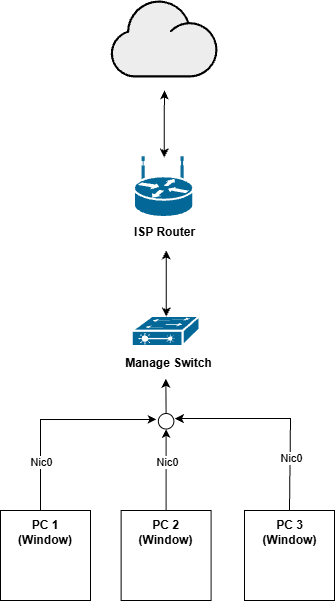

The diagram above was exported from draw.io. Its source (the exported page's mxGraphModel, read from the mxfile embedded in the PNG):
<mxGraphModel dx="1625" dy="893" grid="1" gridSize="10" guides="1" tooltips="1" connect="1" arrows="1" fold="1" page="1" pageScale="1" pageWidth="827" pageHeight="1169" math="0" shadow="0">
  <root>
    <mxCell id="0" />
    <mxCell id="1" parent="0" />
    <mxCell id="9lAcDSBXQpPCG-xiwb5W-7" parent="1" style="shape=mxgraph.networks2.icon;aspect=fixed;fillColor=#EDEDED;strokeColor=#000000;gradientColor=#5B6163;network2IconShadow=1;network2bgFillColor=none;labelPosition=center;verticalLabelPosition=bottom;align=center;verticalAlign=top;network2Icon=mxgraph.networks2.cloud;network2IconYOffset=-0.08;network2IconW=1.0004;network2IconH=0.7222;labelPerimeter=1;" value="" vertex="1">
      <mxGeometry height="77" width="106.66" x="360.3" y="150" as="geometry" />
    </mxCell>
    <mxCell id="9lAcDSBXQpPCG-xiwb5W-43" edge="1" parent="1" source="9lAcDSBXQpPCG-xiwb5W-51" style="edgeStyle=orthogonalEdgeStyle;rounded=0;orthogonalLoop=1;jettySize=auto;html=1;defaultLabelBackgroundColor=page;entryX=1.07;entryY=0.329;entryDx=0;entryDy=0;entryPerimeter=0;exitX=0.5;exitY=0;exitDx=0;exitDy=0;" target="9lAcDSBXQpPCG-xiwb5W-55">
      <mxGeometry relative="1" x="0.0652" as="geometry">
        <Array as="points">
          <mxPoint x="540" y="660" />
          <mxPoint x="540" y="568.1" />
        </Array>
        <mxPoint x="550.9999999999998" y="658" as="sourcePoint" />
        <mxPoint x="430" y="568" as="targetPoint" />
      </mxGeometry>
    </mxCell>
    <mxCell id="9lAcDSBXQpPCG-xiwb5W-60" connectable="0" parent="9lAcDSBXQpPCG-xiwb5W-43" style="edgeLabel;html=1;align=center;verticalAlign=middle;resizable=0;points=[];inheritText=1;defaultLabelBackgroundColor=page;" value="Nic0" vertex="1">
      <mxGeometry relative="1" x="-0.6202" y="-1" as="geometry">
        <mxPoint x="-1" y="-14" as="offset" />
      </mxGeometry>
    </mxCell>
    <mxCell id="9lAcDSBXQpPCG-xiwb5W-45" edge="1" parent="1" source="9lAcDSBXQpPCG-xiwb5W-48" style="edgeStyle=orthogonalEdgeStyle;rounded=0;orthogonalLoop=1;jettySize=auto;html=1;defaultLabelBackgroundColor=page;exitX=0.5;exitY=0;exitDx=0;exitDy=0;entryX=-0.122;entryY=0.379;entryDx=0;entryDy=0;entryPerimeter=0;" target="9lAcDSBXQpPCG-xiwb5W-55">
      <mxGeometry relative="1" x="0.5279" as="geometry">
        <Array as="points">
          <mxPoint x="290" y="660" />
          <mxPoint x="290" y="568.9" />
        </Array>
        <mxPoint x="415.6300000000001" y="658" as="sourcePoint" />
        <mxPoint x="400" y="568" as="targetPoint" />
      </mxGeometry>
    </mxCell>
    <mxCell id="9lAcDSBXQpPCG-xiwb5W-59" connectable="0" parent="9lAcDSBXQpPCG-xiwb5W-45" style="edgeLabel;html=1;align=center;verticalAlign=middle;resizable=0;points=[];inheritText=1;defaultLabelBackgroundColor=page;" value="Nic0" vertex="1">
      <mxGeometry relative="1" x="-0.119" as="geometry">
        <mxPoint y="40" as="offset" />
      </mxGeometry>
    </mxCell>
    <mxCell id="9lAcDSBXQpPCG-xiwb5W-50" connectable="0" parent="1" style="group" value="" vertex="1">
      <mxGeometry height="90" width="90" x="494" y="660" as="geometry" />
    </mxCell>
    <mxCell id="9lAcDSBXQpPCG-xiwb5W-51" parent="9lAcDSBXQpPCG-xiwb5W-50" style="rounded=0;whiteSpace=wrap;html=1;" value="" vertex="1">
      <mxGeometry height="90" width="90" as="geometry" />
    </mxCell>
    <mxCell id="9lAcDSBXQpPCG-xiwb5W-52" parent="9lAcDSBXQpPCG-xiwb5W-50" style="text;html=1;whiteSpace=wrap;strokeColor=none;fillColor=none;align=center;verticalAlign=middle;rounded=0;fontStyle=1" value="PC 3&lt;div&gt;(Window)&lt;/div&gt;" vertex="1">
      <mxGeometry height="24.545454545454547" width="45" x="22.5" y="10" as="geometry" />
    </mxCell>
    <mxCell id="9lAcDSBXQpPCG-xiwb5W-53" edge="1" parent="1" source="9lAcDSBXQpPCG-xiwb5W-5" style="edgeStyle=orthogonalEdgeStyle;rounded=0;orthogonalLoop=1;jettySize=auto;html=1;defaultLabelBackgroundColor=page;startArrow=classic;startFill=1;">
      <mxGeometry relative="1" x="0.3375" as="geometry">
        <mxPoint x="414" y="240" as="targetPoint" />
      </mxGeometry>
    </mxCell>
    <mxCell id="9lAcDSBXQpPCG-xiwb5W-56" edge="1" parent="1" source="9lAcDSBXQpPCG-xiwb5W-55" style="edgeStyle=orthogonalEdgeStyle;rounded=0;orthogonalLoop=1;jettySize=auto;html=1;entryX=0.469;entryY=1.013;entryDx=0;entryDy=0;defaultLabelBackgroundColor=page;entryPerimeter=0;exitX=0.5;exitY=0;exitDx=0;exitDy=0;" target="9lAcDSBXQpPCG-xiwb5W-10">
      <mxGeometry relative="1" x="-0.5358" as="geometry">
        <mxPoint x="415.29" y="558" as="sourcePoint" />
        <mxPoint x="415.6300000000001" y="538" as="targetPoint" />
      </mxGeometry>
    </mxCell>
    <mxCell id="9lAcDSBXQpPCG-xiwb5W-55" parent="1" style="ellipse;whiteSpace=wrap;html=1;shapeInside=1;aspect=fixed;" value="" vertex="1">
      <mxGeometry height="15.55" width="15.55" x="407.85" y="563" as="geometry" />
    </mxCell>
    <mxCell id="9lAcDSBXQpPCG-xiwb5W-73" connectable="0" parent="1" style="group" value="" vertex="1">
      <mxGeometry height="60" width="117.25999999999999" x="360.3" y="480" as="geometry" />
    </mxCell>
    <mxCell id="9lAcDSBXQpPCG-xiwb5W-3" parent="9lAcDSBXQpPCG-xiwb5W-73" style="strokeColor=#ffffff;sketch=0;html=1;pointerEvents=1;dashed=0;fillColor=#036897;strokeWidth=2;verticalLabelPosition=bottom;verticalAlign=top;align=center;outlineConnect=0;shape=mxgraph.cisco.switches.layer_2_remote_switch;labelPerimeter=1;" value="" vertex="1">
      <mxGeometry height="30" width="67.74" x="21.45999999999998" y="-14" as="geometry" />
    </mxCell>
    <mxCell id="9lAcDSBXQpPCG-xiwb5W-10" parent="9lAcDSBXQpPCG-xiwb5W-73" style="text;html=1;whiteSpace=wrap;strokeColor=none;fillColor=none;align=center;verticalAlign=middle;rounded=0;" value="&lt;b&gt;Manage Switch&lt;/b&gt;" vertex="1">
      <mxGeometry height="30" width="117.26" y="18" as="geometry" />
    </mxCell>
    <mxCell id="9lAcDSBXQpPCG-xiwb5W-74" connectable="0" parent="1" style="group" value="" vertex="1">
      <mxGeometry height="90" width="83.32999999999998" x="373" y="307" as="geometry" />
    </mxCell>
    <mxCell id="9lAcDSBXQpPCG-xiwb5W-5" parent="9lAcDSBXQpPCG-xiwb5W-74" style="strokeColor=#ffffff;sketch=0;html=1;pointerEvents=1;dashed=0;fillColor=#036897;strokeWidth=2;verticalLabelPosition=bottom;verticalAlign=top;align=center;outlineConnect=0;shape=mxgraph.cisco.routers.wireless_router;labelPerimeter=1;" value="" vertex="1">
      <mxGeometry height="60" width="59.34" x="10.960000000000036" as="geometry" />
    </mxCell>
    <mxCell id="9lAcDSBXQpPCG-xiwb5W-9" parent="9lAcDSBXQpPCG-xiwb5W-74" style="text;html=1;whiteSpace=wrap;strokeColor=none;fillColor=none;align=center;verticalAlign=middle;rounded=0;fontStyle=1" value="ISP Router" vertex="1">
      <mxGeometry height="30" width="83.33" y="60" as="geometry" />
    </mxCell>
    <mxCell id="xoGy1lv44cfKKIK0cdKI-1" connectable="0" parent="1" style="group" value="" vertex="1">
      <mxGeometry height="90" width="90" x="370.62" y="660" as="geometry" />
    </mxCell>
    <mxCell id="xoGy1lv44cfKKIK0cdKI-2" parent="xoGy1lv44cfKKIK0cdKI-1" style="rounded=0;whiteSpace=wrap;html=1;" value="" vertex="1">
      <mxGeometry height="90" width="90" as="geometry" />
    </mxCell>
    <mxCell id="xoGy1lv44cfKKIK0cdKI-3" parent="xoGy1lv44cfKKIK0cdKI-1" style="text;html=1;whiteSpace=wrap;strokeColor=none;fillColor=none;align=center;verticalAlign=middle;rounded=0;fontStyle=1" value="PC 2&lt;div&gt;(Window)&lt;/div&gt;" vertex="1">
      <mxGeometry height="24.545454545454547" width="45" x="22.5" y="10" as="geometry" />
    </mxCell>
    <mxCell id="xoGy1lv44cfKKIK0cdKI-6" edge="1" parent="1" source="xoGy1lv44cfKKIK0cdKI-2" style="edgeStyle=orthogonalEdgeStyle;rounded=0;orthogonalLoop=1;jettySize=auto;html=1;defaultLabelBackgroundColor=page;entryX=0.5;entryY=1;entryDx=0;entryDy=0;" target="9lAcDSBXQpPCG-xiwb5W-55">
      <mxGeometry relative="1" x="0.0042" as="geometry">
        <mxPoint x="415.63" y="588" as="targetPoint" />
      </mxGeometry>
    </mxCell>
    <mxCell id="xoGy1lv44cfKKIK0cdKI-7" connectable="0" parent="xoGy1lv44cfKKIK0cdKI-6" style="edgeLabel;html=1;align=center;verticalAlign=middle;resizable=0;points=[];inheritText=1;defaultLabelBackgroundColor=page;" value="Nic0" vertex="1">
      <mxGeometry relative="1" x="0.1729" y="-1" as="geometry">
        <mxPoint as="offset" />
      </mxGeometry>
    </mxCell>
    <mxCell id="xoGy1lv44cfKKIK0cdKI-8" edge="1" parent="1" source="9lAcDSBXQpPCG-xiwb5W-3" style="edgeStyle=orthogonalEdgeStyle;rounded=0;orthogonalLoop=1;jettySize=auto;html=1;defaultLabelBackgroundColor=page;startArrow=classic;startFill=1;">
      <mxGeometry relative="1" as="geometry">
        <mxPoint x="415.7" y="400" as="targetPoint" />
      </mxGeometry>
    </mxCell>
    <mxCell id="9lAcDSBXQpPCG-xiwb5W-48" parent="1" style="rounded=0;whiteSpace=wrap;html=1;" value="" vertex="1">
      <mxGeometry height="90" width="90" x="250" y="660" as="geometry" />
    </mxCell>
    <mxCell id="9lAcDSBXQpPCG-xiwb5W-49" parent="1" style="text;html=1;whiteSpace=wrap;strokeColor=none;fillColor=none;align=center;verticalAlign=middle;rounded=0;fontStyle=1" value="PC 1&lt;div&gt;(Window)&lt;/div&gt;" vertex="1">
      <mxGeometry height="38.18181818181819" width="70" x="260" y="663.1855555555557" as="geometry" />
    </mxCell>
  </root>
</mxGraphModel>